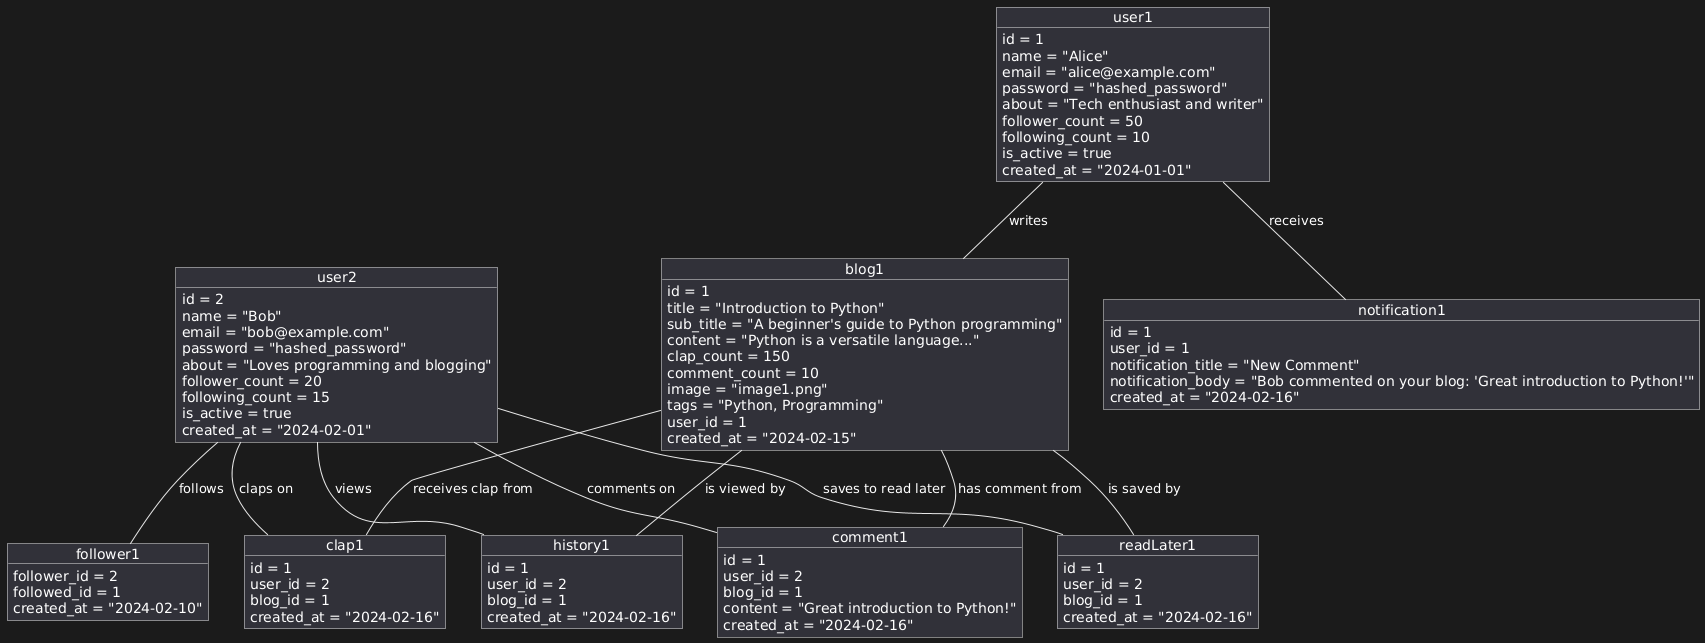

The diagram above was rendered by PlantUML. Its source (embedded in the PNG):
@startuml
object user1 {
  id = 1
  name = "Alice"
  email = "alice@example.com"
  password = "hashed_password"
  about = "Tech enthusiast and writer"
  follower_count = 50
  following_count = 10
  is_active = true
  created_at = "2024-01-01"
}

object user2 {
  id = 2
  name = "Bob"
  email = "bob@example.com"
  password = "hashed_password"
  about = "Loves programming and blogging"
  follower_count = 20
  following_count = 15
  is_active = true
  created_at = "2024-02-01"
}

object blog1 {
  id = 1
  title = "Introduction to Python"
  sub_title = "A beginner's guide to Python programming"
  content = "Python is a versatile language..."
  clap_count = 150
  comment_count = 10
  image = "image1.png"
  tags = "Python, Programming"
  user_id = 1
  created_at = "2024-02-15"
}

object clap1 {
  id = 1
  user_id = 2
  blog_id = 1
  created_at = "2024-02-16"
}

object comment1 {
  id = 1
  user_id = 2
  blog_id = 1
  content = "Great introduction to Python!"
  created_at = "2024-02-16"
}

object follower1 {
  follower_id = 2
  followed_id = 1
  created_at = "2024-02-10"
}

object history1 {
  id = 1
  user_id = 2
  blog_id = 1
  created_at = "2024-02-16"
}

object notification1 {
  id = 1
  user_id = 1
  notification_title = "New Comment"
  notification_body = "Bob commented on your blog: 'Great introduction to Python!'"
  created_at = "2024-02-16"
}

object readLater1 {
  id = 1
  user_id = 2
  blog_id = 1
  created_at = "2024-02-16"
}

user1 -- blog1 : "writes"
user2 -- clap1 : "claps on"
user2 -- comment1 : "comments on"
user2 -- follower1 : "follows"
user2 -- history1 : "views"
user1 -- notification1 : "receives"
user2 -- readLater1 : "saves to read later"

blog1 -- clap1 : "receives clap from"
blog1 -- comment1 : "has comment from"
blog1 -- history1 : "is viewed by"
blog1 -- readLater1 : "is saved by"
@enduml